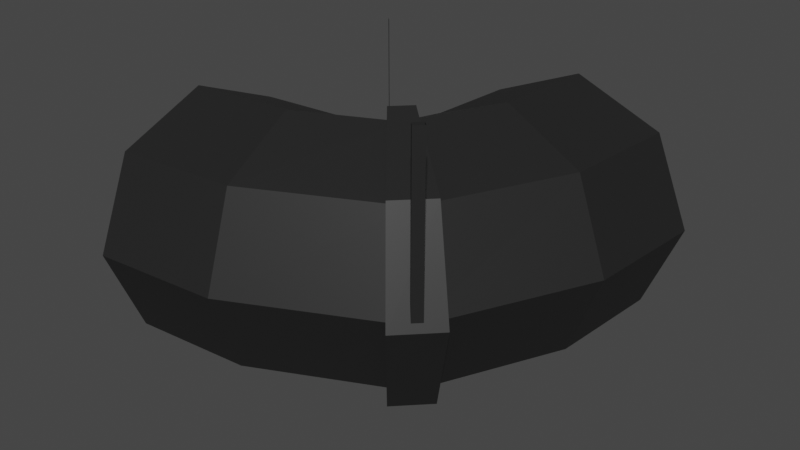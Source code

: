 # Source: Vent_Curved.blend  (saved by Blender 2.80.75; exported with 4.5.12 LTS)
import bpy
from mathutils import Matrix  # noqa: F401  (used for matrix-valued properties, if any)

bpy.ops.wm.read_factory_settings(use_empty=True)
scene = bpy.context.scene
scene.name = 'Scene'

# ---- collections
col_collection = bpy.data.collections.new('Collection'); scene.collection.children.link(col_collection)

# ---- materials (node trees are filled in below, after node groups)
mat_material = bpy.data.materials.new('Material')
mat_material.use_transparent_shadow = False

# ---- material node trees
mat_material.use_nodes = True; mat_material.node_tree.nodes.clear()
_N = mat_material.node_tree.nodes; _L = mat_material.node_tree.links
n0 = _N.new('ShaderNodeOutputMaterial'); n0.name = 'Material Output'; n0.location = (300, 300)
n1 = _N.new('ShaderNodeBsdfPrincipled'); n1.name = 'Principled BSDF'; n1.location = (10, 300)
n1.distribution = 'GGX'
n1.subsurface_method = 'BURLEY'
n1.inputs[0].default_value = (0.01467, 0.01467, 0.01467, 1.0)
n1.inputs[3].default_value = 1.45
n1.inputs[27].default_value = (0.0, 0.0, 0.0, 1.0)
n1.inputs[28].default_value = 1.0
_L.new(n1.outputs[0], n0.inputs[0])
n0.is_active_output = True

# ---- world
world_world = bpy.data.worlds.new('World'); scene.world = world_world
world_world.use_nodes = True; world_world.node_tree.nodes.clear()
_N = world_world.node_tree.nodes; _L = world_world.node_tree.links
n0 = _N.new('ShaderNodeOutputWorld'); n0.name = 'World Output'; n0.location = (300, 300)
n1 = _N.new('ShaderNodeBackground'); n1.name = 'Background'; n1.location = (10, 300)
n1.inputs[0].default_value = (0.05088, 0.05088, 0.05088, 1.0)
_L.new(n1.outputs[0], n0.inputs[0])
n0.is_active_output = True
world_world.color = (0.05088, 0.05088, 0.05088)
world_world.use_sun_shadow = False
world_world.sun_shadow_jitter_overblur = 0.0

# ---- meshes
me_cylinder_003 = bpy.data.meshes.new('Cylinder.003')
me_cylinder_003.from_pydata([(-0.1725, -0.8989, -0.1459), (-0.242, -0.9815, -0.1459), (0.1296, -1.195, -0.3082), (0.007925, -1.339, -0.3082), (0.2547, -1.317, -0.7), (0.1114, -1.488, -0.7), (0.1296, -1.195, -1.092), (0.007925, -1.339, -1.092), (-0.1725, -0.8989, -1.254), (-0.242, -0.9815, -1.254), (-0.4745, -0.603, -1.092), (-0.4919, -0.6237, -1.092), (-0.5997, -0.4805, -0.7), (-0.5954, -0.4755, -0.7), (-0.4745, -0.603, -0.3082), (-0.4919, -0.6237, -0.3082), (-0.1725, -0.8989, -0.2), (-0.242, -0.9815, -0.2), (0.1001, -1.166, -0.3464), (-0.01648, -1.304, -0.3464), (0.213, -1.277, -0.7), (0.07692, -1.438, -0.7), (0.1001, -1.166, -1.054), (-0.01648, -1.304, -1.054), (-0.1725, -0.8989, -1.2), (-0.242, -0.9815, -1.2), (-0.445, -0.6319, -1.054), (-0.4675, -0.6586, -1.054), (-0.5579, -0.5213, -0.7), (-0.5609, -0.5249, -0.7), (-0.445, -0.6319, -0.3464), (-0.4675, -0.6586, -0.3464), (0.1417, -1.388, -0.7), (0.1417, -1.388, -5.567e-08), (0.1706, -1.353, -0.7), (0.1706, -1.353, -4.484e-08), (0.159, -1.409, -0.7), (0.159, -1.409, -5.841e-08), (0.1886, -1.374, -0.7), (0.1886, -1.374, -4.705e-08), (-0.5621, -0.5204, -0.7), (-0.5621, -0.5204, 5.567e-08), (-0.5617, -0.52, -0.7), (-0.5617, -0.52, 4.484e-08), (-0.5795, -0.4991, -0.7), (-0.5795, -0.4991, 5.841e-08), (-0.5798, -0.4994, -0.7), (-0.5798, -0.4994, 4.705e-08), (-1.464e-06, -6.914e-05, -0.2), (-1.0, -1.186, -0.2), (0.3536, -7.641e-05, -0.3464), (-1.0, -1.605, -0.3464), (0.5, -7.975e-05, -0.7), (-1.0, -1.779, -0.7), (0.3536, -7.677e-05, -1.054), (-1.0, -1.605, -1.054), (-1.627e-06, -6.938e-05, -1.2), (-1.0, -1.186, -1.2), (-0.3536, -6.211e-05, -1.054), (-1.0, -0.7665, -1.054), (-0.5, -5.889e-05, -0.7), (-1.0, -0.5928, -0.7), (-0.3536, -6.187e-05, -0.3464), (-1.0, -0.7665, -0.3464), (-1.47e-06, -6.914e-05, -0.25), (-1.0, -1.186, -0.25), (0.3182, -7.582e-05, -0.3818), (-1.0, -1.563, -0.3818), (0.45, -7.856e-05, -0.7), (-1.0, -1.719, -0.7), (0.3182, -7.606e-05, -1.018), (-1.0, -1.563, -1.018), (-1.621e-06, -6.938e-05, -1.15), (-1.0, -1.186, -1.15), (-0.3182, -6.27e-05, -1.018), (-1.0, -0.8084, -1.018), (-0.45, -6.008e-05, -0.7), (-1.0, -0.6521, -0.7), (-0.3182, -6.258e-05, -0.3818), (-1.0, -0.8084, -0.3818), (-0.2018, -0.9467, -0.2), (0.04843, -1.243, -0.3464), (0.1521, -1.366, -0.7), (0.04843, -1.243, -1.054), (-0.2018, -0.9467, -1.2), (-0.4519, -0.6505, -1.054), (-0.5556, -0.5278, -0.7), (-0.4519, -0.6505, -0.3464), (0.316, -0.5757, -0.3464), (0.4599, -0.6079, -0.7), (0.316, -0.5757, -1.054), (-0.03146, -0.4979, -1.2), (-0.3789, -0.4202, -1.054), (-0.5228, -0.3879, -0.7), (-0.3789, -0.4202, -0.3464), (-0.03146, -0.4979, -0.2), (-0.5801, -1.149, -0.2), (-0.5148, -1.561, -0.3464), (-0.4878, -1.731, -0.7), (-0.5148, -1.561, -1.054), (-0.5801, -1.149, -1.2), (-0.6454, -0.7367, -1.054), (-0.6724, -0.5661, -0.7), (-0.6454, -0.7367, -0.3464), (-0.2018, -0.9467, -0.25), (0.02341, -1.213, -0.3818), (0.1167, -1.324, -0.7), (0.02341, -1.213, -1.018), (-0.2018, -0.9467, -1.15), (-0.4269, -0.6801, -1.018), (-0.5202, -0.5697, -0.7), (-0.4269, -0.6801, -0.3818), (-0.5801, -1.149, -0.25), (-0.5213, -1.52, -0.3818), (-0.497, -1.673, -0.7), (-0.5213, -1.52, -1.018), (-0.5801, -1.149, -1.15), (-0.6389, -0.7779, -1.018), (-0.6632, -0.6244, -0.7), (-0.6389, -0.7779, -0.3818), (0.2812, -0.5679, -0.3818), (0.4107, -0.5969, -0.7), (0.2812, -0.5679, -1.018), (-0.03146, -0.4979, -1.15), (-0.3441, -0.4279, -1.018), (-0.4737, -0.3989, -0.7), (-0.3441, -0.4279, -0.3818), (-0.03146, -0.4979, -0.25)], [], [(0, 1, 3, 2), (2, 3, 5, 4), (4, 5, 7, 6), (6, 7, 9, 8), (8, 9, 11, 10), (10, 11, 13, 12), (12, 13, 15, 14), (14, 15, 1, 0), (0, 2, 18, 16), (3, 1, 17, 19), (2, 4, 20, 18), (5, 3, 19, 21), (4, 6, 22, 20), (7, 5, 21, 23), (6, 8, 24, 22), (9, 7, 23, 25), (8, 10, 26, 24), (11, 9, 25, 27), (10, 12, 28, 26), (13, 11, 27, 29), (12, 14, 30, 28), (15, 13, 29, 31), (14, 0, 16, 30), (1, 15, 31, 17), (32, 33, 35, 34), (34, 35, 39, 38), (38, 39, 37, 36), (36, 37, 33, 32), (40, 42, 43, 41), (42, 46, 47, 43), (46, 44, 45, 47), (44, 40, 41, 45), (96, 49, 51, 97), (97, 51, 53, 98), (98, 53, 55, 99), (99, 55, 57, 100), (100, 57, 59, 101), (101, 59, 61, 102), (102, 61, 63, 103), (103, 63, 49, 96), (112, 113, 67, 65), (113, 114, 69, 67), (114, 115, 71, 69), (115, 116, 73, 71), (116, 117, 75, 73), (117, 118, 77, 75), (118, 119, 79, 77), (119, 112, 65, 79), (48, 50, 66, 64), (51, 49, 65, 67), (50, 52, 68, 66), (53, 51, 67, 69), (52, 54, 70, 68), (55, 53, 69, 71), (54, 56, 72, 70), (57, 55, 71, 73), (56, 58, 74, 72), (59, 57, 73, 75), (58, 60, 76, 74), (61, 59, 75, 77), (60, 62, 78, 76), (63, 61, 77, 79), (62, 48, 64, 78), (49, 63, 79, 65), (94, 87, 80, 95), (93, 86, 87, 94), (92, 85, 86, 93), (91, 84, 85, 92), (90, 83, 84, 91), (89, 82, 83, 90), (88, 81, 82, 89), (95, 80, 81, 88), (48, 95, 88, 50), (50, 88, 89, 52), (52, 89, 90, 54), (54, 90, 91, 56), (56, 91, 92, 58), (58, 92, 93, 60), (60, 93, 94, 62), (62, 94, 95, 48), (87, 103, 96, 80), (86, 102, 103, 87), (85, 101, 102, 86), (84, 100, 101, 85), (83, 99, 100, 84), (82, 98, 99, 83), (81, 97, 98, 82), (80, 96, 97, 81), (126, 127, 104, 111), (125, 126, 111, 110), (124, 125, 110, 109), (123, 124, 109, 108), (122, 123, 108, 107), (121, 122, 107, 106), (120, 121, 106, 105), (127, 120, 105, 104), (111, 104, 112, 119), (110, 111, 119, 118), (109, 110, 118, 117), (108, 109, 117, 116), (107, 108, 116, 115), (106, 107, 115, 114), (105, 106, 114, 113), (104, 105, 113, 112), (64, 66, 120, 127), (66, 68, 121, 120), (68, 70, 122, 121), (70, 72, 123, 122), (72, 74, 124, 123), (74, 76, 125, 124), (76, 78, 126, 125), (78, 64, 127, 126)])
_uv = me_cylinder_003.uv_layers.new(name='UVMap')
_uv.uv.foreach_set('vector', [1.0, 0.5, 1.0, 1.0, 0.875, 1.0, 0.875, 0.5, 0.875, 0.5, 0.875, 1.0, 0.75, 1.0, 0.75, 0.5, 0.75, 0.5, 0.75, 1.0, 0.625, 1.0, 0.625, 0.5, 0.625, 0.5, 0.625, 1.0, 0.5, 1.0, 0.5, 0.5, 0.5, 0.5, 0.5, 1.0, 0.375, 1.0, 0.375, 0.5, 0.375, 0.5, 0.375, 1.0, 0.25, 1.0, 0.25, 0.5, 0.25, 0.5, 0.25, 1.0, 0.125, 1.0, 0.125, 0.5, 0.125, 0.5, 0.125, 1.0, 0.0, 1.0, 0.0, 0.5, 1.0, 0.5, 0.875, 0.5, 0.875, 0.5, 1.0, 0.5, 0.875, 1.0, 1.0, 1.0, 1.0, 1.0, 0.875, 1.0, 0.875, 0.5, 0.75, 0.5, 0.75, 0.5, 0.875, 0.5, 0.75, 1.0, 0.875, 1.0, 0.875, 1.0, 0.75, 1.0, 0.75, 0.5, 0.625, 0.5, 0.625, 0.5, 0.75, 0.5, 0.625, 1.0, 0.75, 1.0, 0.75, 1.0, 0.625, 1.0, 0.625, 0.5, 0.5, 0.5, 0.5, 0.5, 0.625, 0.5, 0.5, 1.0, 0.625, 1.0, 0.625, 1.0, 0.5, 1.0, 0.5, 0.5, 0.375, 0.5, 0.375, 0.5, 0.5, 0.5, 0.375, 1.0, 0.5, 1.0, 0.5, 1.0, 0.375, 1.0, 0.375, 0.5, 0.25, 0.5, 0.25, 0.5, 0.375, 0.5, 0.25, 1.0, 0.375, 1.0, 0.375, 1.0, 0.25, 1.0, 0.25, 0.5, 0.125, 0.5, 0.125, 0.5, 0.25, 0.5, 0.125, 1.0, 0.25, 1.0, 0.25, 1.0, 0.125, 1.0, 0.125, 0.5, 0.0, 0.5, 0.0, 0.5, 0.125, 0.5, 0.0, 1.0, 0.125, 1.0, 0.125, 1.0, 0.0, 1.0, 0.375, 0.0, 0.625, 0.0, 0.625, 0.25, 0.375, 0.25, 0.375, 0.25, 0.625, 0.25, 0.625, 0.5, 0.375, 0.5, 0.375, 0.5, 0.625, 0.5, 0.625, 0.75, 0.375, 0.75, 0.375, 0.75, 0.625, 0.75, 0.625, 1.0, 0.375, 1.0, 0.375, 0.0, 0.375, 0.25, 0.625, 0.25, 0.625, 0.0, 0.375, 0.25, 0.375, 0.5, 0.625, 0.5, 0.625, 0.25, 0.375, 0.5, 0.375, 0.75, 0.625, 0.75, 0.625, 0.5, 0.375, 0.75, 0.375, 1.0, 0.625, 1.0, 0.625, 0.75, 1.0, 0.875, 1.0, 1.0, 0.875, 1.0, 0.875, 0.875, 0.875, 0.875, 0.875, 1.0, 0.75, 1.0, 0.75, 0.875, 0.75, 0.875, 0.75, 1.0, 0.625, 1.0, 0.625, 0.875, 0.625, 0.875, 0.625, 1.0, 0.5, 1.0, 0.5, 0.875, 0.5, 0.875, 0.5, 1.0, 0.375, 1.0, 0.375, 0.875, 0.375, 0.875, 0.375, 1.0, 0.25, 1.0, 0.25, 0.875, 0.25, 0.875, 0.25, 1.0, 0.125, 1.0, 0.125, 0.875, 0.125, 0.875, 0.125, 1.0, 0.0, 1.0, 0.0, 0.875, 1.0, 0.875, 0.875, 0.875, 0.875, 1.0, 1.0, 1.0, 0.875, 0.875, 0.75, 0.875, 0.75, 1.0, 0.875, 1.0, 0.75, 0.875, 0.625, 0.875, 0.625, 1.0, 0.75, 1.0, 0.625, 0.875, 0.5, 0.875, 0.5, 1.0, 0.625, 1.0, 0.5, 0.875, 0.375, 0.875, 0.375, 1.0, 0.5, 1.0, 0.375, 0.875, 0.25, 0.875, 0.25, 1.0, 0.375, 1.0, 0.25, 0.875, 0.125, 0.875, 0.125, 1.0, 0.25, 1.0, 0.125, 0.875, 0.0, 0.875, 0.0, 1.0, 0.125, 1.0, 1.0, 0.5, 0.875, 0.5, 0.875, 0.5, 1.0, 0.5, 0.875, 1.0, 1.0, 1.0, 1.0, 1.0, 0.875, 1.0, 0.875, 0.5, 0.75, 0.5, 0.75, 0.5, 0.875, 0.5, 0.75, 1.0, 0.875, 1.0, 0.875, 1.0, 0.75, 1.0, 0.75, 0.5, 0.625, 0.5, 0.625, 0.5, 0.75, 0.5, 0.625, 1.0, 0.75, 1.0, 0.75, 1.0, 0.625, 1.0, 0.625, 0.5, 0.5, 0.5, 0.5, 0.5, 0.625, 0.5, 0.5, 1.0, 0.625, 1.0, 0.625, 1.0, 0.5, 1.0, 0.5, 0.5, 0.375, 0.5, 0.375, 0.5, 0.5, 0.5, 0.375, 1.0, 0.5, 1.0, 0.5, 1.0, 0.375, 1.0, 0.375, 0.5, 0.25, 0.5, 0.25, 0.5, 0.375, 0.5, 0.25, 1.0, 0.375, 1.0, 0.375, 1.0, 0.25, 1.0, 0.25, 0.5, 0.125, 0.5, 0.125, 0.5, 0.25, 0.5, 0.125, 1.0, 0.25, 1.0, 0.25, 1.0, 0.125, 1.0, 0.125, 0.5, 0.0, 0.5, 0.0, 0.5, 0.125, 0.5, 0.0, 1.0, 0.125, 1.0, 0.125, 1.0, 0.0, 1.0, 0.125, 0.625, 0.125, 0.75, 0.0, 0.75, 0.0, 0.625, 0.25, 0.625, 0.25, 0.75, 0.125, 0.75, 0.125, 0.625, 0.375, 0.625, 0.375, 0.75, 0.25, 0.75, 0.25, 0.625, 0.5, 0.625, 0.5, 0.75, 0.375, 0.75, 0.375, 0.625, 0.625, 0.625, 0.625, 0.75, 0.5, 0.75, 0.5, 0.625, 0.75, 0.625, 0.75, 0.75, 0.625, 0.75, 0.625, 0.625, 0.875, 0.625, 0.875, 0.75, 0.75, 0.75, 0.75, 0.625, 1.0, 0.625, 1.0, 0.75, 0.875, 0.75, 0.875, 0.625, 1.0, 0.5, 1.0, 0.625, 0.875, 0.625, 0.875, 0.5, 0.875, 0.5, 0.875, 0.625, 0.75, 0.625, 0.75, 0.5, 0.75, 0.5, 0.75, 0.625, 0.625, 0.625, 0.625, 0.5, 0.625, 0.5, 0.625, 0.625, 0.5, 0.625, 0.5, 0.5, 0.5, 0.5, 0.5, 0.625, 0.375, 0.625, 0.375, 0.5, 0.375, 0.5, 0.375, 0.625, 0.25, 0.625, 0.25, 0.5, 0.25, 0.5, 0.25, 0.625, 0.125, 0.625, 0.125, 0.5, 0.125, 0.5, 0.125, 0.625, 0.0, 0.625, 0.0, 0.5, 0.125, 0.75, 0.125, 0.875, 0.0, 0.875, 0.0, 0.75, 0.25, 0.75, 0.25, 0.875, 0.125, 0.875, 0.125, 0.75, 0.375, 0.75, 0.375, 0.875, 0.25, 0.875, 0.25, 0.75, 0.5, 0.75, 0.5, 0.875, 0.375, 0.875, 0.375, 0.75, 0.625, 0.75, 0.625, 0.875, 0.5, 0.875, 0.5, 0.75, 0.75, 0.75, 0.75, 0.875, 0.625, 0.875, 0.625, 0.75, 0.875, 0.75, 0.875, 0.875, 0.75, 0.875, 0.75, 0.75, 1.0, 0.75, 1.0, 0.875, 0.875, 0.875, 0.875, 0.75, 0.125, 0.625, 0.0, 0.625, 0.0, 0.75, 0.125, 0.75, 0.25, 0.625, 0.125, 0.625, 0.125, 0.75, 0.25, 0.75, 0.375, 0.625, 0.25, 0.625, 0.25, 0.75, 0.375, 0.75, 0.5, 0.625, 0.375, 0.625, 0.375, 0.75, 0.5, 0.75, 0.625, 0.625, 0.5, 0.625, 0.5, 0.75, 0.625, 0.75, 0.75, 0.625, 0.625, 0.625, 0.625, 0.75, 0.75, 0.75, 0.875, 0.625, 0.75, 0.625, 0.75, 0.75, 0.875, 0.75, 1.0, 0.625, 0.875, 0.625, 0.875, 0.75, 1.0, 0.75, 0.125, 0.75, 0.0, 0.75, 0.0, 0.875, 0.125, 0.875, 0.25, 0.75, 0.125, 0.75, 0.125, 0.875, 0.25, 0.875, 0.375, 0.75, 0.25, 0.75, 0.25, 0.875, 0.375, 0.875, 0.5, 0.75, 0.375, 0.75, 0.375, 0.875, 0.5, 0.875, 0.625, 0.75, 0.5, 0.75, 0.5, 0.875, 0.625, 0.875, 0.75, 0.75, 0.625, 0.75, 0.625, 0.875, 0.75, 0.875, 0.875, 0.75, 0.75, 0.75, 0.75, 0.875, 0.875, 0.875, 1.0, 0.75, 0.875, 0.75, 0.875, 0.875, 1.0, 0.875, 1.0, 0.5, 0.875, 0.5, 0.875, 0.625, 1.0, 0.625, 0.875, 0.5, 0.75, 0.5, 0.75, 0.625, 0.875, 0.625, 0.75, 0.5, 0.625, 0.5, 0.625, 0.625, 0.75, 0.625, 0.625, 0.5, 0.5, 0.5, 0.5, 0.625, 0.625, 0.625, 0.5, 0.5, 0.375, 0.5, 0.375, 0.625, 0.5, 0.625, 0.375, 0.5, 0.25, 0.5, 0.25, 0.625, 0.375, 0.625, 0.25, 0.5, 0.125, 0.5, 0.125, 0.625, 0.25, 0.625, 0.125, 0.5, 0.0, 0.5, 0.0, 0.625, 0.125, 0.625])
me_cylinder_003.materials.append(mat_material)
me_cylinder_003.use_remesh_preserve_volume = False
me_cylinder_003.use_remesh_preserve_attributes = False
me_cylinder_003.use_mirror_vertex_groups = False
me_cylinder_003.update()

# ---- objects
ob_cylinder_001 = bpy.data.objects.new('Cylinder.001', me_cylinder_003)

# ---- transforms, parenting, visibility, modifiers, constraints
ob_cylinder_001.location = (0.0, 0.0, 0.0)
ob_cylinder_001.scale = (1.0, 0.8434, 1.0)
ob_cylinder_001.lineart.crease_threshold = 0.0

# ---- collection membership
col_collection.objects.link(ob_cylinder_001)

# ---- scene / render settings (as saved in the file)
scene.frame_start = 1; scene.frame_end = 250; scene.frame_set(1)
scene.render.engine = 'BLENDER_EEVEE_NEXT'
scene.cycles.use_denoising = False
scene.cycles.samples = 128
scene.cycles.sampling_pattern = 'TABULATED_SOBOL'
scene.cycles.use_adaptive_sampling = False
scene.cycles.use_light_tree = False
scene.eevee.use_gtao = True
scene.eevee.gtao_distance = 10.0
scene.view_settings.view_transform = 'Filmic'
bpy.context.view_layer.update()

# ---- added for rendering (the .blend has no active camera and no usable light): camera, sun
cam_auto = bpy.data.cameras.new('AutoCamera')
cam_auto.lens = 50.0
cam_auto.sensor_width = 36.0
cam_auto.clip_end = 1000.0
ob_auto_camera = bpy.data.objects.new('AutoCamera', cam_auto)
scene.collection.objects.link(ob_auto_camera)
ob_auto_camera.location = (2.03001, -3.48604, 1.19695)
ob_auto_camera.rotation_euler = (1.09748, -7.21219e-08, 0.694738)
scene.camera = ob_auto_camera
light_auto_sun = bpy.data.lights.new('AutoSun', 'SUN')
light_auto_sun.energy = 3.0
light_auto_sun.angle = 0.0523599
ob_auto_sun = bpy.data.objects.new('AutoSun', light_auto_sun)
scene.collection.objects.link(ob_auto_sun)
ob_auto_sun.rotation_euler = (0.872665, 0.174533, 0.523599)
bpy.context.view_layer.update()
